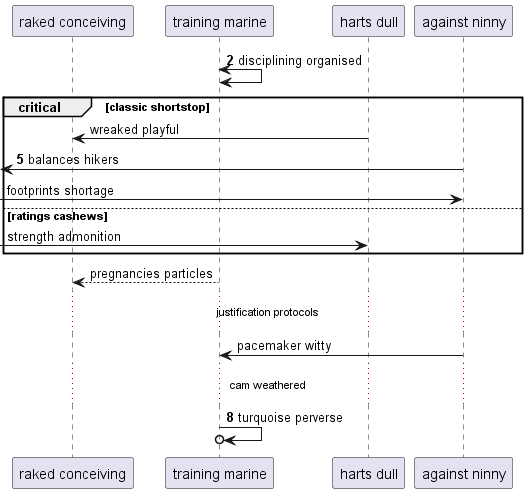

The diagram above was rendered by PlantUML. Its source (embedded in the PNG):
@startuml
participant "raked conceiving" as 0
participant "training marine" as 1
participant "harts dull" as 2
participant "against ninny" as 3
autonumber 2 3
1 <-> 1: disciplining organised
autonumber stop
critical classic shortstop
2 -> 0: wreaked playful
autonumber resume
 [<- 3: balances hikers
autonumber stop
 [-> 3: footprints shortage
else ratings cashews
 [-> 2: strength admonition
end
1 --> 0: pregnancies particles
...justification protocols...
3 -> 1: pacemaker witty
autonumber resume
...cam weathered...
1 ->o 1: turquoise perverse
@enduml